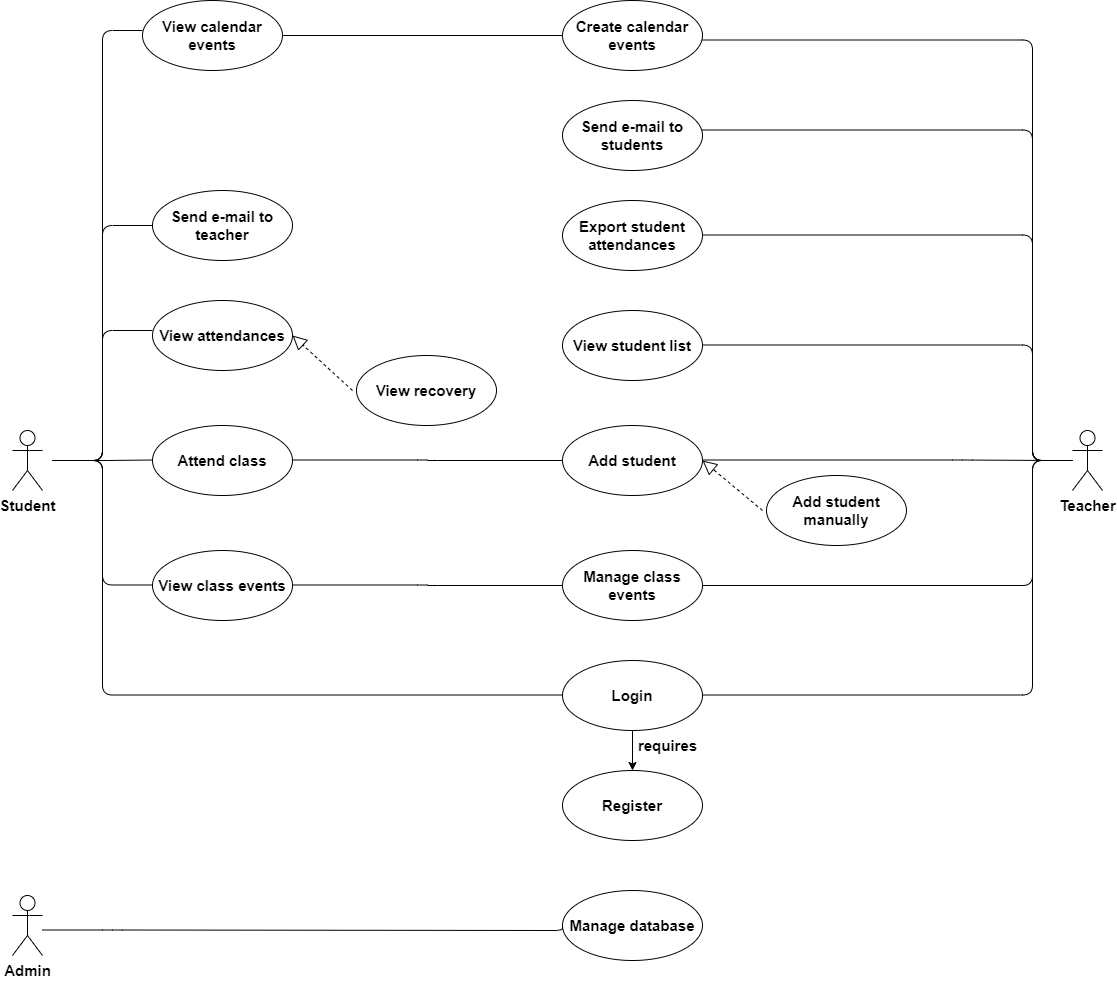

The diagram above was exported from draw.io. Its source (the exported page's mxGraphModel, read from the mxfile embedded in the PNG):
<mxGraphModel dx="1730" dy="2054" grid="1" gridSize="10" guides="1" tooltips="1" connect="1" arrows="1" fold="1" page="1" pageScale="1" pageWidth="827" pageHeight="1169" math="0" shadow="0">
  <root>
    <mxCell id="0" />
    <mxCell id="1" parent="0" />
    <mxCell id="xJtci_q6T2lWlYZ_OmjJ-1" value="Student" style="shape=umlActor;verticalLabelPosition=bottom;labelBackgroundColor=#ffffff;verticalAlign=top;html=1;fontSize=15;fontStyle=1" parent="1" vertex="1">
      <mxGeometry x="70" y="260" width="30" height="60" as="geometry" />
    </mxCell>
    <mxCell id="xJtci_q6T2lWlYZ_OmjJ-2" value="Teacher" style="shape=umlActor;verticalLabelPosition=bottom;labelBackgroundColor=#ffffff;verticalAlign=top;html=1;fontSize=15;fontStyle=1" parent="1" vertex="1">
      <mxGeometry x="1130" y="260" width="30" height="60" as="geometry" />
    </mxCell>
    <mxCell id="xJtci_q6T2lWlYZ_OmjJ-3" value="View attendances" style="ellipse;whiteSpace=wrap;html=1;fontSize=15;fontStyle=1" parent="1" vertex="1">
      <mxGeometry x="210" y="130" width="140" height="70" as="geometry" />
    </mxCell>
    <mxCell id="xJtci_q6T2lWlYZ_OmjJ-4" value="Attend class" style="ellipse;whiteSpace=wrap;html=1;fontSize=15;fontStyle=1" parent="1" vertex="1">
      <mxGeometry x="210" y="255" width="140" height="70" as="geometry" />
    </mxCell>
    <mxCell id="xJtci_q6T2lWlYZ_OmjJ-5" value="View class events" style="ellipse;whiteSpace=wrap;html=1;fontSize=15;fontStyle=1" parent="1" vertex="1">
      <mxGeometry x="210" y="380" width="140" height="70" as="geometry" />
    </mxCell>
    <mxCell id="xJtci_q6T2lWlYZ_OmjJ-6" value="" style="endArrow=none;html=1;edgeStyle=orthogonalEdgeStyle;fontSize=15;fontStyle=1" parent="1" edge="1">
      <mxGeometry relative="1" as="geometry">
        <mxPoint x="120" y="290" as="sourcePoint" />
        <mxPoint x="210" y="414.5" as="targetPoint" />
        <Array as="points">
          <mxPoint x="160" y="290" />
          <mxPoint x="160" y="415" />
        </Array>
      </mxGeometry>
    </mxCell>
    <mxCell id="xJtci_q6T2lWlYZ_OmjJ-9" value="" style="endArrow=none;html=1;edgeStyle=orthogonalEdgeStyle;fontSize=15;fontStyle=1" parent="1" edge="1">
      <mxGeometry relative="1" as="geometry">
        <mxPoint x="120" y="290" as="sourcePoint" />
        <mxPoint x="210" y="289.5" as="targetPoint" />
        <Array as="points">
          <mxPoint x="165" y="290" />
        </Array>
      </mxGeometry>
    </mxCell>
    <mxCell id="xJtci_q6T2lWlYZ_OmjJ-10" value="" style="endArrow=none;html=1;edgeStyle=orthogonalEdgeStyle;fontSize=15;fontStyle=1" parent="1" edge="1">
      <mxGeometry relative="1" as="geometry">
        <mxPoint x="110" y="290" as="sourcePoint" />
        <mxPoint x="210" y="160" as="targetPoint" />
        <Array as="points">
          <mxPoint x="160" y="290" />
          <mxPoint x="160" y="160" />
        </Array>
      </mxGeometry>
    </mxCell>
    <mxCell id="xJtci_q6T2lWlYZ_OmjJ-12" value="" style="endArrow=block;dashed=1;endFill=0;endSize=12;html=1;entryX=1;entryY=0.5;entryDx=0;entryDy=0;fontSize=15;fontStyle=1" parent="1" target="xJtci_q6T2lWlYZ_OmjJ-3" edge="1">
      <mxGeometry width="160" relative="1" as="geometry">
        <mxPoint x="410" y="220" as="sourcePoint" />
        <mxPoint x="670" y="260" as="targetPoint" />
      </mxGeometry>
    </mxCell>
    <mxCell id="xJtci_q6T2lWlYZ_OmjJ-13" value="View recovery" style="ellipse;whiteSpace=wrap;html=1;fontSize=15;fontStyle=1" parent="1" vertex="1">
      <mxGeometry x="414" y="185" width="140" height="70" as="geometry" />
    </mxCell>
    <mxCell id="xJtci_q6T2lWlYZ_OmjJ-14" value="Export student attendances" style="ellipse;whiteSpace=wrap;html=1;fontSize=15;fontStyle=1" parent="1" vertex="1">
      <mxGeometry x="620" y="30" width="140" height="70" as="geometry" />
    </mxCell>
    <mxCell id="xJtci_q6T2lWlYZ_OmjJ-15" value="View student list" style="ellipse;whiteSpace=wrap;html=1;fontSize=15;fontStyle=1" parent="1" vertex="1">
      <mxGeometry x="620" y="140" width="140" height="70" as="geometry" />
    </mxCell>
    <mxCell id="xJtci_q6T2lWlYZ_OmjJ-16" value="Add student" style="ellipse;whiteSpace=wrap;html=1;fontSize=15;fontStyle=1" parent="1" vertex="1">
      <mxGeometry x="620" y="255" width="140" height="70" as="geometry" />
    </mxCell>
    <mxCell id="xJtci_q6T2lWlYZ_OmjJ-17" value="Manage class events" style="ellipse;whiteSpace=wrap;html=1;fontSize=15;fontStyle=1" parent="1" vertex="1">
      <mxGeometry x="620" y="380" width="140" height="70" as="geometry" />
    </mxCell>
    <mxCell id="xJtci_q6T2lWlYZ_OmjJ-18" value="" style="endArrow=block;dashed=1;endFill=0;endSize=12;html=1;entryX=1;entryY=0.5;entryDx=0;entryDy=0;fontSize=15;fontStyle=1" parent="1" edge="1">
      <mxGeometry width="160" relative="1" as="geometry">
        <mxPoint x="820" y="340" as="sourcePoint" />
        <mxPoint x="760" y="290" as="targetPoint" />
      </mxGeometry>
    </mxCell>
    <mxCell id="xJtci_q6T2lWlYZ_OmjJ-19" value="Add student manually" style="ellipse;whiteSpace=wrap;html=1;fontSize=15;fontStyle=1" parent="1" vertex="1">
      <mxGeometry x="824" y="305" width="140" height="70" as="geometry" />
    </mxCell>
    <mxCell id="xJtci_q6T2lWlYZ_OmjJ-36" value="" style="edgeStyle=orthogonalEdgeStyle;rounded=0;orthogonalLoop=1;jettySize=auto;html=1;fontSize=15;fontStyle=1" parent="1" source="xJtci_q6T2lWlYZ_OmjJ-21" target="xJtci_q6T2lWlYZ_OmjJ-22" edge="1">
      <mxGeometry relative="1" as="geometry" />
    </mxCell>
    <mxCell id="xJtci_q6T2lWlYZ_OmjJ-21" value="Login" style="ellipse;whiteSpace=wrap;html=1;fontSize=15;fontStyle=1" parent="1" vertex="1">
      <mxGeometry x="620" y="490" width="140" height="70" as="geometry" />
    </mxCell>
    <mxCell id="xJtci_q6T2lWlYZ_OmjJ-22" value="Register" style="ellipse;whiteSpace=wrap;html=1;fontSize=15;fontStyle=1" parent="1" vertex="1">
      <mxGeometry x="620" y="600" width="140" height="70" as="geometry" />
    </mxCell>
    <mxCell id="xJtci_q6T2lWlYZ_OmjJ-23" value="" style="endArrow=none;html=1;edgeStyle=orthogonalEdgeStyle;entryX=0;entryY=0.5;entryDx=0;entryDy=0;fontSize=15;fontStyle=1" parent="1" target="xJtci_q6T2lWlYZ_OmjJ-17" edge="1">
      <mxGeometry relative="1" as="geometry">
        <mxPoint x="350" y="414.5" as="sourcePoint" />
        <mxPoint x="510" y="414.5" as="targetPoint" />
      </mxGeometry>
    </mxCell>
    <mxCell id="xJtci_q6T2lWlYZ_OmjJ-26" value="Admin" style="shape=umlActor;verticalLabelPosition=bottom;labelBackgroundColor=#ffffff;verticalAlign=top;html=1;fontSize=15;fontStyle=1" parent="1" vertex="1">
      <mxGeometry x="70" y="725" width="30" height="60" as="geometry" />
    </mxCell>
    <mxCell id="xJtci_q6T2lWlYZ_OmjJ-27" value="Manage database" style="ellipse;whiteSpace=wrap;html=1;fontSize=15;fontStyle=1" parent="1" vertex="1">
      <mxGeometry x="620" y="720" width="140" height="70" as="geometry" />
    </mxCell>
    <mxCell id="xJtci_q6T2lWlYZ_OmjJ-28" value="" style="endArrow=none;html=1;edgeStyle=orthogonalEdgeStyle;entryX=0;entryY=0.5;entryDx=0;entryDy=0;fontSize=15;fontStyle=1" parent="1" target="xJtci_q6T2lWlYZ_OmjJ-27" edge="1">
      <mxGeometry relative="1" as="geometry">
        <mxPoint x="100" y="759.5" as="sourcePoint" />
        <mxPoint x="370" y="760" as="targetPoint" />
        <Array as="points">
          <mxPoint x="170" y="760" />
          <mxPoint x="170" y="760" />
        </Array>
      </mxGeometry>
    </mxCell>
    <mxCell id="xJtci_q6T2lWlYZ_OmjJ-33" value="" style="endArrow=none;html=1;edgeStyle=orthogonalEdgeStyle;entryX=0;entryY=0.5;entryDx=0;entryDy=0;fontSize=15;fontStyle=1" parent="1" target="xJtci_q6T2lWlYZ_OmjJ-16" edge="1">
      <mxGeometry relative="1" as="geometry">
        <mxPoint x="350" y="289.5" as="sourcePoint" />
        <mxPoint x="510" y="289.5" as="targetPoint" />
      </mxGeometry>
    </mxCell>
    <mxCell id="xJtci_q6T2lWlYZ_OmjJ-37" value="requires" style="text;html=1;align=center;verticalAlign=middle;resizable=0;points=[];autosize=1;fontSize=15;fontStyle=1" parent="1" vertex="1">
      <mxGeometry x="690" y="565" width="70" height="20" as="geometry" />
    </mxCell>
    <mxCell id="xJtci_q6T2lWlYZ_OmjJ-38" value="" style="endArrow=none;html=1;edgeStyle=orthogonalEdgeStyle;fontSize=15;fontStyle=1" parent="1" edge="1">
      <mxGeometry relative="1" as="geometry">
        <mxPoint x="110" y="290" as="sourcePoint" />
        <mxPoint x="620" y="524.5" as="targetPoint" />
        <Array as="points">
          <mxPoint x="160" y="290" />
          <mxPoint x="160" y="525" />
        </Array>
      </mxGeometry>
    </mxCell>
    <mxCell id="xJtci_q6T2lWlYZ_OmjJ-41" value="" style="endArrow=none;html=1;edgeStyle=orthogonalEdgeStyle;fontSize=15;fontStyle=1" parent="1" edge="1">
      <mxGeometry relative="1" as="geometry">
        <mxPoint x="760" y="524.5" as="sourcePoint" />
        <mxPoint x="1130" y="290" as="targetPoint" />
        <Array as="points">
          <mxPoint x="1090" y="525" />
          <mxPoint x="1090" y="290" />
        </Array>
      </mxGeometry>
    </mxCell>
    <mxCell id="xJtci_q6T2lWlYZ_OmjJ-44" value="" style="endArrow=none;html=1;edgeStyle=orthogonalEdgeStyle;fontSize=15;fontStyle=1" parent="1" edge="1">
      <mxGeometry relative="1" as="geometry">
        <mxPoint x="760" y="174.5" as="sourcePoint" />
        <mxPoint x="1120" y="290" as="targetPoint" />
        <Array as="points">
          <mxPoint x="1090" y="175" />
          <mxPoint x="1090" y="290" />
        </Array>
      </mxGeometry>
    </mxCell>
    <mxCell id="xJtci_q6T2lWlYZ_OmjJ-45" value="" style="endArrow=none;html=1;edgeStyle=orthogonalEdgeStyle;fontSize=15;fontStyle=1" parent="1" edge="1">
      <mxGeometry relative="1" as="geometry">
        <mxPoint x="760" y="64.5" as="sourcePoint" />
        <mxPoint x="1110" y="290" as="targetPoint" />
        <Array as="points">
          <mxPoint x="1090" y="65" />
          <mxPoint x="1090" y="290" />
        </Array>
      </mxGeometry>
    </mxCell>
    <mxCell id="xJtci_q6T2lWlYZ_OmjJ-46" value="" style="endArrow=none;html=1;edgeStyle=orthogonalEdgeStyle;fontSize=15;fontStyle=1" parent="1" edge="1">
      <mxGeometry relative="1" as="geometry">
        <mxPoint x="760" y="289.5" as="sourcePoint" />
        <mxPoint x="1110" y="290" as="targetPoint" />
        <Array as="points">
          <mxPoint x="1020" y="290" />
          <mxPoint x="1020" y="290" />
        </Array>
      </mxGeometry>
    </mxCell>
    <mxCell id="xJtci_q6T2lWlYZ_OmjJ-47" value="" style="endArrow=none;html=1;edgeStyle=orthogonalEdgeStyle;exitX=1;exitY=0.5;exitDx=0;exitDy=0;fontSize=15;fontStyle=1" parent="1" source="xJtci_q6T2lWlYZ_OmjJ-17" edge="1">
      <mxGeometry relative="1" as="geometry">
        <mxPoint x="770" y="414.5" as="sourcePoint" />
        <mxPoint x="1120" y="290" as="targetPoint" />
        <Array as="points">
          <mxPoint x="1090" y="415" />
          <mxPoint x="1090" y="290" />
        </Array>
      </mxGeometry>
    </mxCell>
    <mxCell id="3kfi26IyVEEuqwlwJQ0L-2" value="Send e-mail to teacher" style="ellipse;whiteSpace=wrap;html=1;fontSize=15;fontStyle=1" parent="1" vertex="1">
      <mxGeometry x="210" y="20" width="140" height="70" as="geometry" />
    </mxCell>
    <mxCell id="3kfi26IyVEEuqwlwJQ0L-3" value="Send e-mail to students" style="ellipse;whiteSpace=wrap;html=1;fontSize=15;fontStyle=1" parent="1" vertex="1">
      <mxGeometry x="620" y="-70" width="140" height="70" as="geometry" />
    </mxCell>
    <mxCell id="3kfi26IyVEEuqwlwJQ0L-4" value="Create calendar events" style="ellipse;whiteSpace=wrap;html=1;fontSize=15;fontStyle=1" parent="1" vertex="1">
      <mxGeometry x="620" y="-170" width="140" height="70" as="geometry" />
    </mxCell>
    <mxCell id="3kfi26IyVEEuqwlwJQ0L-7" value="" style="endArrow=none;html=1;edgeStyle=orthogonalEdgeStyle;fontSize=15;fontStyle=1" parent="1" edge="1">
      <mxGeometry relative="1" as="geometry">
        <mxPoint x="760" y="-40.5" as="sourcePoint" />
        <mxPoint x="1130" y="290" as="targetPoint" />
        <Array as="points">
          <mxPoint x="1090" y="-40" />
          <mxPoint x="1090" y="290" />
        </Array>
      </mxGeometry>
    </mxCell>
    <mxCell id="3kfi26IyVEEuqwlwJQ0L-8" value="" style="endArrow=none;html=1;edgeStyle=orthogonalEdgeStyle;fontSize=15;fontStyle=1" parent="1" edge="1">
      <mxGeometry relative="1" as="geometry">
        <mxPoint x="760" y="-130.49999999999977" as="sourcePoint" />
        <mxPoint x="1130" y="290" as="targetPoint" />
        <Array as="points">
          <mxPoint x="1090" y="-130" />
          <mxPoint x="1090" y="290" />
        </Array>
      </mxGeometry>
    </mxCell>
    <mxCell id="3kfi26IyVEEuqwlwJQ0L-9" value="" style="endArrow=none;html=1;edgeStyle=orthogonalEdgeStyle;fontSize=15;fontStyle=1" parent="1" edge="1">
      <mxGeometry relative="1" as="geometry">
        <mxPoint x="110" y="290" as="sourcePoint" />
        <mxPoint x="200" y="-140" as="targetPoint" />
        <Array as="points">
          <mxPoint x="160" y="290" />
          <mxPoint x="160" y="-140" />
        </Array>
      </mxGeometry>
    </mxCell>
    <mxCell id="3kfi26IyVEEuqwlwJQ0L-10" value="View calendar events" style="ellipse;whiteSpace=wrap;html=1;fontSize=15;fontStyle=1" parent="1" vertex="1">
      <mxGeometry x="200" y="-170" width="140" height="70" as="geometry" />
    </mxCell>
    <mxCell id="3kfi26IyVEEuqwlwJQ0L-11" value="" style="endArrow=none;html=1;entryX=0;entryY=0.5;entryDx=0;entryDy=0;exitX=1;exitY=0.5;exitDx=0;exitDy=0;fontStyle=1" parent="1" source="3kfi26IyVEEuqwlwJQ0L-10" target="3kfi26IyVEEuqwlwJQ0L-4" edge="1">
      <mxGeometry width="50" height="50" relative="1" as="geometry">
        <mxPoint x="530" y="-60" as="sourcePoint" />
        <mxPoint x="580" y="-110" as="targetPoint" />
      </mxGeometry>
    </mxCell>
    <mxCell id="3kfi26IyVEEuqwlwJQ0L-12" value="" style="endArrow=none;html=1;edgeStyle=orthogonalEdgeStyle;fontSize=15;fontStyle=1" parent="1" edge="1">
      <mxGeometry relative="1" as="geometry">
        <mxPoint x="110" y="290" as="sourcePoint" />
        <mxPoint x="210" y="55" as="targetPoint" />
        <Array as="points">
          <mxPoint x="160" y="290" />
          <mxPoint x="160" y="55" />
        </Array>
      </mxGeometry>
    </mxCell>
  </root>
</mxGraphModel>